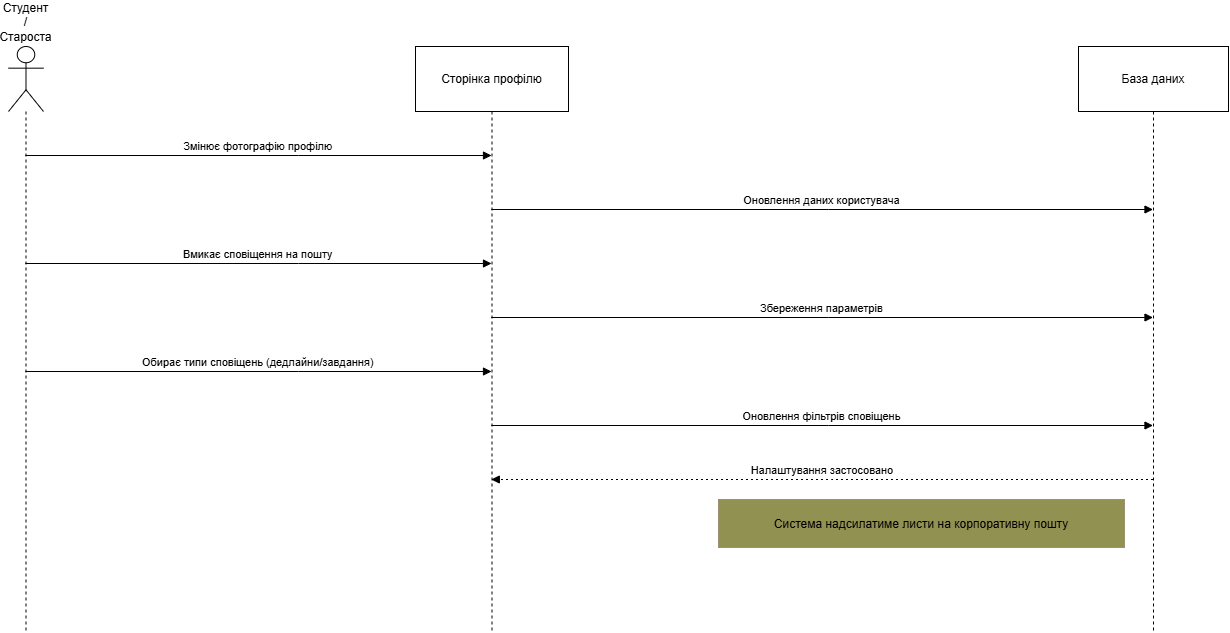

The diagram above was exported from draw.io. Its source (the exported page's mxGraphModel, read from the mxfile embedded in the PNG):
<mxGraphModel dx="1226" dy="2676" grid="1" gridSize="10" guides="1" tooltips="1" connect="1" arrows="1" fold="1" page="1" pageScale="1" pageWidth="1200" pageHeight="1920" math="0" shadow="0">
  <root>
    <mxCell id="0" />
    <mxCell id="1" parent="0" />
    <mxCell id="qEpZCHwwfCg3tSdTd2tL-1" parent="1" style="shape=umlLifeline;perimeter=lifelinePerimeter;whiteSpace=wrap;container=1;dropTarget=0;collapsible=0;recursiveResize=0;outlineConnect=0;portConstraint=eastwest;newEdgeStyle={&quot;edgeStyle&quot;:&quot;elbowEdgeStyle&quot;,&quot;elbow&quot;:&quot;vertical&quot;,&quot;curved&quot;:0,&quot;rounded&quot;:0};participant=umlActor;verticalAlign=bottom;labelPosition=center;verticalLabelPosition=top;align=center;size=65;" value="Студент / Староста" vertex="1">
      <mxGeometry height="586" width="35" x="20" y="20" as="geometry" />
    </mxCell>
    <mxCell id="qEpZCHwwfCg3tSdTd2tL-2" parent="1" style="shape=umlLifeline;perimeter=lifelinePerimeter;whiteSpace=wrap;container=1;dropTarget=0;collapsible=0;recursiveResize=0;outlineConnect=0;portConstraint=eastwest;newEdgeStyle={&quot;edgeStyle&quot;:&quot;elbowEdgeStyle&quot;,&quot;elbow&quot;:&quot;vertical&quot;,&quot;curved&quot;:0,&quot;rounded&quot;:0};size=65;" value="Сторінка профілю" vertex="1">
      <mxGeometry height="586" width="153" x="427" y="20" as="geometry" />
    </mxCell>
    <mxCell id="qEpZCHwwfCg3tSdTd2tL-4" parent="1" style="shape=umlLifeline;perimeter=lifelinePerimeter;whiteSpace=wrap;container=1;dropTarget=0;collapsible=0;recursiveResize=0;outlineConnect=0;portConstraint=eastwest;newEdgeStyle={&quot;edgeStyle&quot;:&quot;elbowEdgeStyle&quot;,&quot;elbow&quot;:&quot;vertical&quot;,&quot;curved&quot;:0,&quot;rounded&quot;:0};size=65;" value="База даних" vertex="1">
      <mxGeometry height="586" width="150" x="1090" y="20" as="geometry" />
    </mxCell>
    <mxCell id="qEpZCHwwfCg3tSdTd2tL-5" edge="1" parent="1" source="qEpZCHwwfCg3tSdTd2tL-1" style="verticalAlign=bottom;edgeStyle=elbowEdgeStyle;elbow=vertical;curved=0;rounded=0;endArrow=block;" target="qEpZCHwwfCg3tSdTd2tL-2" value="Змінює фотографію профілю">
      <mxGeometry relative="1" as="geometry">
        <Array as="points">
          <mxPoint x="310" y="129" />
        </Array>
      </mxGeometry>
    </mxCell>
    <mxCell id="qEpZCHwwfCg3tSdTd2tL-6" edge="1" parent="1" source="qEpZCHwwfCg3tSdTd2tL-2" style="verticalAlign=bottom;edgeStyle=elbowEdgeStyle;elbow=vertical;curved=0;rounded=0;endArrow=block;" target="qEpZCHwwfCg3tSdTd2tL-4" value="Оновлення даних користувача">
      <mxGeometry relative="1" as="geometry">
        <Array as="points">
          <mxPoint x="840" y="183" />
        </Array>
      </mxGeometry>
    </mxCell>
    <mxCell id="qEpZCHwwfCg3tSdTd2tL-7" edge="1" parent="1" source="qEpZCHwwfCg3tSdTd2tL-1" style="verticalAlign=bottom;edgeStyle=elbowEdgeStyle;elbow=vertical;curved=0;rounded=0;endArrow=block;" target="qEpZCHwwfCg3tSdTd2tL-2" value="Вмикає сповіщення на пошту">
      <mxGeometry relative="1" as="geometry">
        <Array as="points">
          <mxPoint x="310" y="237" />
        </Array>
      </mxGeometry>
    </mxCell>
    <mxCell id="qEpZCHwwfCg3tSdTd2tL-8" edge="1" parent="1" source="qEpZCHwwfCg3tSdTd2tL-2" style="verticalAlign=bottom;edgeStyle=elbowEdgeStyle;elbow=vertical;curved=0;rounded=0;endArrow=block;" target="qEpZCHwwfCg3tSdTd2tL-4" value="Збереження параметрів">
      <mxGeometry relative="1" as="geometry">
        <Array as="points">
          <mxPoint x="840" y="291" />
        </Array>
      </mxGeometry>
    </mxCell>
    <mxCell id="qEpZCHwwfCg3tSdTd2tL-9" edge="1" parent="1" source="qEpZCHwwfCg3tSdTd2tL-1" style="verticalAlign=bottom;edgeStyle=elbowEdgeStyle;elbow=vertical;curved=0;rounded=0;endArrow=block;" target="qEpZCHwwfCg3tSdTd2tL-2" value="Обирає типи сповіщень (дедлайни/завдання)">
      <mxGeometry relative="1" as="geometry">
        <Array as="points">
          <mxPoint x="310" y="345" />
        </Array>
      </mxGeometry>
    </mxCell>
    <mxCell id="qEpZCHwwfCg3tSdTd2tL-10" edge="1" parent="1" source="qEpZCHwwfCg3tSdTd2tL-2" style="verticalAlign=bottom;edgeStyle=elbowEdgeStyle;elbow=vertical;curved=0;rounded=0;endArrow=block;" target="qEpZCHwwfCg3tSdTd2tL-4" value="Оновлення фільтрів сповіщень">
      <mxGeometry relative="1" as="geometry">
        <Array as="points">
          <mxPoint x="840" y="399" />
        </Array>
      </mxGeometry>
    </mxCell>
    <mxCell id="qEpZCHwwfCg3tSdTd2tL-11" edge="1" parent="1" source="qEpZCHwwfCg3tSdTd2tL-4" style="verticalAlign=bottom;edgeStyle=elbowEdgeStyle;elbow=vertical;curved=0;rounded=0;dashed=1;dashPattern=2 3;endArrow=block;" target="qEpZCHwwfCg3tSdTd2tL-2" value="Налаштування застосовано">
      <mxGeometry relative="1" as="geometry">
        <Array as="points">
          <mxPoint x="843" y="453" />
        </Array>
      </mxGeometry>
    </mxCell>
    <mxCell id="qEpZCHwwfCg3tSdTd2tL-12" parent="1" style="fillColor=#919152;strokeColor=#9E916F;" value="Система надсилатиме листи на корпоративну пошту" vertex="1">
      <mxGeometry height="48" width="406" x="730" y="473" as="geometry" />
    </mxCell>
  </root>
</mxGraphModel>